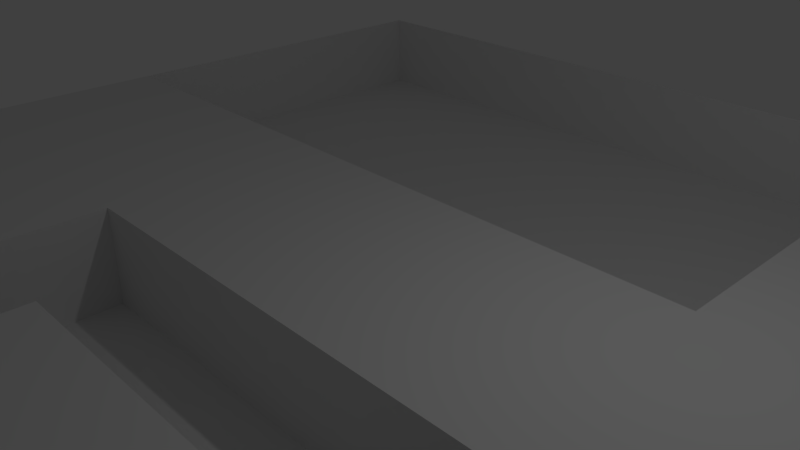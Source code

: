 # Source: Fifth_Level.blend  (saved by Blender 2.78.0; exported with 4.5.12 LTS)
import bpy
from mathutils import Matrix  # noqa: F401  (used for matrix-valued properties, if any)

bpy.ops.wm.read_factory_settings(use_empty=True)
scene = bpy.context.scene
scene.name = 'Scene'

# ---- collections
col_collection_1 = bpy.data.collections.new('Collection 1'); scene.collection.children.link(col_collection_1)

# ---- world
world_world = bpy.data.worlds.new('World'); scene.world = world_world
world_world.color = (0.05088, 0.05088, 0.05088)
world_world.use_sun_shadow = False
world_world.sun_shadow_jitter_overblur = 0.0
world_world.cycles.sampling_method = 'MANUAL'

# ---- cameras
cam_camera = bpy.data.cameras.new('Camera')
cam_camera.clip_end = 100.0
cam_camera.lens = 35.0
cam_camera.sensor_width = 32.0
cam_camera.sensor_height = 18.0
cam_camera.ortho_scale = 7.314
cam_camera.dof.focus_distance = 0.0
cam_camera.dof.aperture_fstop = 128.0

# ---- lights
light_lamp = bpy.data.lights.new('Lamp', 'POINT')
light_lamp.transmission_factor = 0.0
light_lamp.cutoff_distance = 30.0
light_lamp.energy = 100.0
light_lamp.shadow_buffer_clip_start = 1.001
light_lamp.shadow_soft_size = 0.1
light_lamp.shadow_maximum_resolution = 0.006
light_lamp.use_absolute_resolution = True

# ---- meshes
me_plane = bpy.data.meshes.new('Plane')
me_plane.from_pydata([(-9.0, -9.0, 0.0), (9.0, -9.0, 0.0), (-9.0, 9.0, 0.0), (9.0, 9.0, 0.0), (-9.0, 7.2, 0.0), (-9.0, 5.4, 0.0), (-9.0, 3.6, 0.0), (-9.0, 1.8, 0.0), (-9.0, -2.384e-07, 0.0), (-9.0, -1.8, 0.0), (-9.0, -3.6, 0.0), (-9.0, -5.4, 0.0), (-9.0, -7.2, 0.0), (-7.2, -9.0, 0.0), (-5.4, -9.0, 0.0), (-3.6, -9.0, 0.0), (-1.8, -9.0, 0.0), (2.384e-07, -9.0, 0.0), (1.8, -9.0, 0.0), (3.6, -9.0, 0.0), (5.4, -9.0, 0.0), (7.2, -9.0, 0.0), (9.0, -7.2, 0.0), (9.0, -5.4, 0.0), (9.0, -3.6, 0.0), (9.0, -1.8, 0.0), (9.0, 2.384e-07, 0.0), (9.0, 1.8, 0.0), (9.0, 3.6, 0.0), (9.0, 5.4, 0.0), (9.0, 7.2, 0.0), (7.2, 9.0, 0.0), (5.4, 9.0, 0.0), (3.6, 9.0, 0.0), (1.8, 9.0, 0.0), (-2.384e-07, 9.0, 0.0), (-1.8, 9.0, 0.0), (-3.6, 9.0, 0.0), (-5.4, 9.0, 0.0), (-7.2, 9.0, 0.0), (-7.2, -7.2, 0.0), (-7.2, -5.4, 0.0), (-7.2, -3.6, 0.0), (-7.2, -1.8, 0.0), (-7.2, 2.384e-07, 0.0), (-7.2, 1.8, 0.0), (-5.4, -7.2, 0.0), (-5.4, -5.4, 0.0), (-5.4, -3.6, 0.0), (-5.4, -1.8, 0.0), (-5.4, 2.384e-07, 0.0), (-5.4, 1.8, 0.0), (-3.6, -7.2, 0.0), (-3.6, -5.4, 0.0), (-3.6, -3.6, 0.0), (-3.6, -1.8, 0.0), (-3.6, 2.384e-07, 0.0), (-3.6, 1.8, 0.0), (-1.8, -7.2, 0.0), (-1.8, -5.4, 0.0), (-1.8, -3.6, 0.0), (-1.8, -1.8, 0.0), (-1.8, 2.384e-07, 0.0), (-1.8, 1.8, 0.0), (1.907e-07, -7.2, 0.0), (1.431e-07, -5.4, 0.0), (9.537e-08, -3.6, 0.0), (4.768e-08, -1.8, 0.0), (0.0, 2.384e-07, 0.0), (-4.768e-08, 1.8, 0.0), (1.8, -7.2, 0.0), (1.8, -5.4, 0.0), (1.8, -3.6, 0.0), (1.8, -1.8, 0.0), (1.8, 2.384e-07, 0.0), (1.8, 1.8, 0.0), (3.6, -7.2, 0.0), (3.6, -5.4, 0.0), (3.6, -3.6, 0.0), (3.6, -1.8, 0.0), (3.6, 2.384e-07, 0.0), (3.6, 1.8, 0.0), (3.6, 3.6, 0.0), (3.6, 5.4, 0.0), (3.6, 7.2, 0.0), (5.4, -7.2, 0.0), (5.4, -5.4, 0.0), (5.4, -3.6, 0.0), (5.4, -1.8, 0.0), (5.4, 2.384e-07, 0.0), (5.4, 1.8, 0.0), (5.4, 3.6, 0.0), (5.4, 5.4, 0.0), (5.4, 7.2, 0.0), (7.2, -7.2, 0.0), (7.2, -5.4, 0.0), (7.2, -3.6, 0.0), (7.2, -1.8, 0.0), (7.2, 2.384e-07, 0.0), (7.2, 1.8, 0.0), (7.2, 3.6, 0.0), (7.2, 5.4, 0.0), (7.2, 7.2, 0.0), (7.2, -9.0, -1.596), (9.0, -9.0, -1.596), (-7.2, 9.0, -1.596), (-9.0, 9.0, -1.596), (-9.0, 7.2, -1.596), (-9.0, 5.4, -1.596), (-9.0, 3.6, -1.596), (-9.0, 1.8, -1.596), (-3.6, -9.0, -1.596), (-1.8, -9.0, -1.596), (1.8, -9.0, -1.596), (3.6, -9.0, -1.596), (5.4, -9.0, -1.596), (9.0, -7.2, -1.596), (9.0, -5.4, -1.596), (9.0, -3.6, -1.596), (9.0, -1.8, -1.596), (9.0, 2.384e-07, -1.596), (9.0, 1.8, -1.596), (9.0, 3.6, -1.596), (9.0, 5.4, -1.596), (9.0, 7.2, -1.596), (3.6, 9.0, -1.596), (1.8, 9.0, -1.596), (-2.384e-07, 9.0, -1.596), (-1.8, 9.0, -1.596), (-3.6, 9.0, -1.596), (-5.4, 9.0, -1.596), (-7.2, 7.2, -1.596), (-7.2, 1.8, -1.596), (-7.2, 3.6, -1.596), (-7.2, 5.4, -1.596), (-5.4, 7.2, -1.596), (-5.4, 1.8, -1.596), (-5.4, 3.6, -1.596), (-5.4, 5.4, -1.596), (-3.6, 7.2, -1.596), (-3.6, -7.2, -1.596), (-3.6, -5.4, -1.596), (-3.6, -3.6, -1.596), (-3.6, -1.8, -1.596), (-3.6, 1.8, -1.596), (-3.6, 3.6, -1.596), (-3.6, 5.4, -1.596), (-1.8, 7.2, -1.596), (-1.8, -7.2, -1.596), (-1.8, -5.4, -1.596), (-1.8, -3.6, -1.596), (-1.8, -1.8, -1.596), (-1.8, 1.8, -1.596), (-1.8, 3.6, -1.596), (-1.8, 5.4, -1.596), (-1.907e-07, 7.2, -1.596), (9.537e-08, -3.6, -1.596), (4.768e-08, -1.8, -1.596), (-4.768e-08, 1.8, -1.596), (-9.537e-08, 3.6, -1.596), (-1.431e-07, 5.4, -1.596), (1.8, 7.2, -1.596), (1.8, -7.2, -1.596), (1.8, -5.4, -1.596), (1.8, -3.6, -1.596), (1.8, -1.8, -1.596), (1.8, 1.8, -1.596), (1.8, 3.6, -1.596), (1.8, 5.4, -1.596), (3.6, 7.2, -1.596), (3.6, -7.2, -1.596), (3.6, -5.4, -1.596), (3.6, -3.6, -1.596), (3.6, -1.8, -1.596), (3.6, 1.8, -1.596), (3.6, 3.6, -1.596), (3.6, 5.4, -1.596), (5.4, -7.2, -1.596), (5.4, 5.4, -1.596), (5.4, 7.2, -1.596), (7.2, -7.2, -1.596), (7.2, -5.4, -1.596), (7.2, -3.6, -1.596), (7.2, -1.8, -1.596), (7.2, 2.384e-07, -1.596), (7.2, 1.8, -1.596), (7.2, 3.6, -1.596), (7.2, 5.4, -1.596), (7.2, 7.2, -1.596)], [], [(102, 30, 3, 31), (30, 102, 188, 124), (34, 35, 127, 126), (52, 15, 111, 140), (33, 34, 126, 125), (6, 7, 110, 109), (5, 6, 109, 108), (75, 81, 174, 166), (84, 93, 32, 33), (93, 102, 31, 32), (0, 13, 40, 12), (12, 40, 41, 11), (11, 41, 42, 10), (10, 42, 43, 9), (9, 43, 44, 8), (8, 44, 45, 7), (4, 5, 108, 107), (57, 63, 152, 144), (7, 45, 132, 110), (13, 14, 46, 40), (40, 46, 47, 41), (41, 47, 48, 42), (42, 48, 49, 43), (43, 49, 50, 44), (44, 50, 51, 45), (2, 4, 107, 106), (29, 30, 124, 123), (79, 73, 165, 173), (14, 15, 52, 46), (46, 52, 53, 47), (47, 53, 54, 48), (48, 54, 55, 49), (49, 55, 56, 50), (50, 56, 57, 51), (82, 83, 176, 175), (39, 2, 106, 105), (28, 29, 123, 122), (61, 55, 143, 151), (81, 82, 175, 174), (27, 28, 122, 121), (21, 1, 104, 103), (55, 61, 62, 56), (56, 62, 63, 57), (26, 27, 121, 120), (102, 93, 179, 188), (25, 26, 120, 119), (16, 17, 64, 58), (58, 64, 65, 59), (59, 65, 66, 60), (92, 101, 187, 178), (61, 67, 68, 62), (62, 68, 69, 63), (78, 79, 173, 172), (24, 25, 119, 118), (77, 78, 172, 171), (17, 18, 70, 64), (64, 70, 71, 65), (65, 71, 72, 66), (23, 24, 118, 117), (67, 73, 74, 68), (68, 74, 75, 69), (76, 77, 171, 170), (101, 100, 186, 187), (22, 23, 117, 116), (69, 75, 166, 158), (100, 99, 185, 186), (51, 57, 144, 136), (1, 22, 116, 104), (73, 79, 80, 74), (74, 80, 81, 75), (84, 33, 125, 169), (99, 98, 184, 185), (20, 21, 103, 115), (73, 67, 157, 165), (76, 85, 86, 77), (77, 86, 87, 78), (78, 87, 88, 79), (79, 88, 89, 80), (80, 89, 90, 81), (81, 90, 91, 82), (82, 91, 92, 83), (59, 60, 150, 149), (98, 97, 183, 184), (85, 94, 95, 86), (86, 95, 96, 87), (87, 96, 97, 88), (88, 97, 98, 89), (89, 98, 99, 90), (90, 99, 100, 91), (91, 100, 101, 92), (19, 20, 115, 114), (66, 72, 164, 156), (58, 59, 149, 148), (97, 96, 182, 183), (18, 19, 114, 113), (16, 58, 148, 112), (94, 85, 177, 180), (96, 95, 181, 182), (93, 84, 169, 179), (95, 94, 180, 181), (107, 131, 105, 106), (131, 135, 130, 105), (135, 139, 129, 130), (139, 147, 128, 129), (147, 155, 127, 128), (155, 161, 126, 127), (161, 169, 125, 126), (110, 132, 133, 109), (109, 133, 134, 108), (108, 134, 131, 107), (132, 136, 137, 133), (133, 137, 138, 134), (134, 138, 135, 131), (136, 144, 145, 137), (137, 145, 146, 138), (138, 146, 139, 135), (111, 112, 148, 140), (140, 148, 149, 141), (141, 149, 150, 142), (142, 150, 151, 143), (144, 152, 153, 145), (145, 153, 154, 146), (146, 154, 147, 139), (150, 156, 157, 151), (152, 158, 159, 153), (153, 159, 160, 154), (154, 160, 155, 147), (156, 164, 165, 157), (158, 166, 167, 159), (159, 167, 168, 160), (160, 168, 161, 155), (113, 114, 170, 162), (162, 170, 171, 163), (163, 171, 172, 164), (164, 172, 173, 165), (166, 174, 175, 167), (167, 175, 176, 168), (168, 176, 169, 161), (114, 115, 177, 170), (176, 178, 179, 169), (115, 103, 180, 177), (178, 187, 188, 179), (103, 104, 116, 180), (180, 116, 117, 181), (181, 117, 118, 182), (182, 118, 119, 183), (183, 119, 120, 184), (184, 120, 121, 185), (185, 121, 122, 186), (186, 122, 123, 187), (187, 123, 124, 188), (85, 76, 170, 177), (53, 52, 140, 141), (35, 36, 128, 127), (54, 53, 141, 142), (60, 66, 156, 150), (36, 37, 129, 128), (55, 54, 142, 143), (67, 61, 151, 157), (37, 38, 130, 129), (70, 18, 113, 162), (38, 39, 105, 130), (45, 51, 136, 132), (71, 70, 162, 163), (63, 69, 158, 152), (72, 71, 163, 164), (15, 16, 112, 111), (83, 92, 178, 176)])
_uv = me_plane.uv_layers.new(name='UVMap')
_uv.uv.foreach_set('vector', [0.0, 0.0, 1.0, 0.0, 1.0, 1.0, 0.0, 1.0, 0.0, 0.0, 1.0, 0.0, 1.0, 1.0, 0.0, 1.0, 0.0, 0.0, 1.0, 0.0, 1.0, 1.0, 0.0, 1.0, 0.0, 0.0, 1.0, 0.0, 1.0, 1.0, 0.0, 1.0, 0.0, 0.0, 1.0, 0.0, 1.0, 1.0, 0.0, 1.0, 0.0, 0.0, 1.0, 0.0, 1.0, 1.0, 0.0, 1.0, 0.0, 0.0, 1.0, 0.0, 1.0, 1.0, 0.0, 1.0, 0.0, 0.0, 1.0, 0.0, 1.0, 1.0, 0.0, 1.0, 0.0, 0.0, 1.0, 0.0, 1.0, 1.0, 0.0, 1.0, 0.0, 0.0, 1.0, 0.0, 1.0, 1.0, 0.0, 1.0, 0.0, 0.0, 1.0, 0.0, 1.0, 1.0, 0.0, 1.0, 0.0, 0.0, 1.0, 0.0, 1.0, 1.0, 0.0, 1.0, 0.0, 0.0, 1.0, 0.0, 1.0, 1.0, 0.0, 1.0, 0.0, 0.0, 1.0, 0.0, 1.0, 1.0, 0.0, 1.0, 0.0, 0.0, 1.0, 0.0, 1.0, 1.0, 0.0, 1.0, 0.0, 0.0, 1.0, 0.0, 1.0, 1.0, 0.0, 1.0, 0.0, 0.0, 1.0, 0.0, 1.0, 1.0, 0.0, 1.0, 0.0, 0.0, 1.0, 0.0, 1.0, 1.0, 0.0, 1.0, 0.0, 0.0, 1.0, 0.0, 1.0, 1.0, 0.0, 1.0, 0.0, 0.0, 1.0, 0.0, 1.0, 1.0, 0.0, 1.0, 0.0, 0.0, 1.0, 0.0, 1.0, 1.0, 0.0, 1.0, 0.0, 0.0, 1.0, 0.0, 1.0, 1.0, 0.0, 1.0, 0.0, 0.0, 1.0, 0.0, 1.0, 1.0, 0.0, 1.0, 0.0, 0.0, 1.0, 0.0, 1.0, 1.0, 0.0, 1.0, 0.0, 0.0, 1.0, 0.0, 1.0, 1.0, 0.0, 1.0, 0.0, 0.0, 1.0, 0.0, 1.0, 1.0, 0.0, 1.0, 0.0, 0.0, 1.0, 0.0, 1.0, 1.0, 0.0, 1.0, 0.0, 0.0, 1.0, 0.0, 1.0, 1.0, 0.0, 1.0, 0.0, 0.0, 1.0, 0.0, 1.0, 1.0, 0.0, 1.0, 0.0, 0.0, 1.0, 0.0, 1.0, 1.0, 0.0, 1.0, 0.0, 0.0, 1.0, 0.0, 1.0, 1.0, 0.0, 1.0, 0.0, 0.0, 1.0, 0.0, 1.0, 1.0, 0.0, 1.0, 0.0, 0.0, 1.0, 0.0, 1.0, 1.0, 0.0, 1.0, 0.0, 0.0, 1.0, 0.0, 1.0, 1.0, 0.0, 1.0, 0.0, 0.0, 1.0, 0.0, 1.0, 1.0, 0.0, 1.0, 0.0, 0.0, 1.0, 0.0, 1.0, 1.0, 0.0, 1.0, 0.0, 0.0, 1.0, 0.0, 1.0, 1.0, 0.0, 1.0, 0.0, 0.0, 1.0, 0.0, 1.0, 1.0, 0.0, 1.0, 0.0, 0.0, 1.0, 0.0, 1.0, 1.0, 0.0, 1.0, 0.0, 0.0, 1.0, 0.0, 1.0, 1.0, 0.0, 1.0, 0.0, 0.0, 1.0, 0.0, 1.0, 1.0, 0.0, 1.0, 0.0, 0.0, 1.0, 0.0, 1.0, 1.0, 0.0, 1.0, 0.0, 0.0, 1.0, 0.0, 1.0, 1.0, 0.0, 1.0, 0.0, 0.0, 1.0, 0.0, 1.0, 1.0, 0.0, 1.0, 0.0, 0.0, 1.0, 0.0, 1.0, 1.0, 0.0, 1.0, 0.0, 0.0, 1.0, 0.0, 1.0, 1.0, 0.0, 1.0, 0.0, 0.0, 1.0, 0.0, 1.0, 1.0, 0.0, 1.0, 0.0, 0.0, 1.0, 0.0, 1.0, 1.0, 0.0, 1.0, 0.0, 0.0, 1.0, 0.0, 1.0, 1.0, 0.0, 1.0, 0.0, 0.0, 1.0, 0.0, 1.0, 1.0, 0.0, 1.0, 0.0, 0.0, 1.0, 0.0, 1.0, 1.0, 0.0, 1.0, 0.0, 0.0, 1.0, 0.0, 1.0, 1.0, 0.0, 1.0, 0.0, 0.0, 1.0, 0.0, 1.0, 1.0, 0.0, 1.0, 0.0, 0.0, 1.0, 0.0, 1.0, 1.0, 0.0, 1.0, 0.0, 0.0, 1.0, 0.0, 1.0, 1.0, 0.0, 1.0, 0.0, 0.0, 1.0, 0.0, 1.0, 1.0, 0.0, 1.0, 0.0, 0.0, 1.0, 0.0, 1.0, 1.0, 0.0, 1.0, 0.0, 0.0, 1.0, 0.0, 1.0, 1.0, 0.0, 1.0, 0.0, 0.0, 1.0, 0.0, 1.0, 1.0, 0.0, 1.0, 0.0, 0.0, 1.0, 0.0, 1.0, 1.0, 0.0, 1.0, 0.0, 0.0, 1.0, 0.0, 1.0, 1.0, 0.0, 1.0, 0.0, 0.0, 1.0, 0.0, 1.0, 1.0, 0.0, 1.0, 0.0, 0.0, 1.0, 0.0, 1.0, 1.0, 0.0, 1.0, 0.0, 0.0, 1.0, 0.0, 1.0, 1.0, 0.0, 1.0, 0.0, 0.0, 1.0, 0.0, 1.0, 1.0, 0.0, 1.0, 0.0, 0.0, 1.0, 0.0, 1.0, 1.0, 0.0, 1.0, 0.0, 0.0, 1.0, 0.0, 1.0, 1.0, 0.0, 1.0, 0.0, 0.0, 1.0, 0.0, 1.0, 1.0, 0.0, 1.0, 0.0, 0.0, 1.0, 0.0, 1.0, 1.0, 0.0, 1.0, 0.0, 0.0, 1.0, 0.0, 1.0, 1.0, 0.0, 1.0, 0.0, 0.0, 1.0, 0.0, 1.0, 1.0, 0.0, 1.0, 0.0, 0.0, 1.0, 0.0, 1.0, 1.0, 0.0, 1.0, 0.0, 0.0, 1.0, 0.0, 1.0, 1.0, 0.0, 1.0, 0.0, 0.0, 1.0, 0.0, 1.0, 1.0, 0.0, 1.0, 0.0, 0.0, 1.0, 0.0, 1.0, 1.0, 0.0, 1.0, 0.0, 0.0, 1.0, 0.0, 1.0, 1.0, 0.0, 1.0, 0.0, 0.0, 1.0, 0.0, 1.0, 1.0, 0.0, 1.0, 0.0, 0.0, 1.0, 0.0, 1.0, 1.0, 0.0, 1.0, 0.0, 0.0, 1.0, 0.0, 1.0, 1.0, 0.0, 1.0, 0.0, 0.0, 1.0, 0.0, 1.0, 1.0, 0.0, 1.0, 0.0, 0.0, 1.0, 0.0, 1.0, 1.0, 0.0, 1.0, 0.0, 0.0, 1.0, 0.0, 1.0, 1.0, 0.0, 1.0, 0.0, 0.0, 1.0, 0.0, 1.0, 1.0, 0.0, 1.0, 0.0, 0.0, 1.0, 0.0, 1.0, 1.0, 0.0, 1.0, 0.0, 0.0, 1.0, 0.0, 1.0, 1.0, 0.0, 1.0, 0.0, 0.0, 1.0, 0.0, 1.0, 1.0, 0.0, 1.0, 0.0, 0.0, 1.0, 0.0, 1.0, 1.0, 0.0, 1.0, 0.0, 0.0, 1.0, 0.0, 1.0, 1.0, 0.0, 1.0, 0.0, 0.0, 1.0, 0.0, 1.0, 1.0, 0.0, 1.0, 0.0, 0.0, 1.0, 0.0, 1.0, 1.0, 0.0, 1.0, 0.0, 0.0, 1.0, 0.0, 1.0, 1.0, 0.0, 1.0, 0.0, 0.0, 1.0, 0.0, 1.0, 1.0, 0.0, 1.0, 0.0, 0.0, 1.0, 0.0, 1.0, 1.0, 0.0, 1.0, 0.0, 0.0, 1.0, 0.0, 1.0, 1.0, 0.0, 1.0, 0.0, 0.0, 1.0, 0.0, 1.0, 1.0, 0.0, 1.0, 0.0, 0.0, 1.0, 0.0, 1.0, 1.0, 0.0, 1.0, 0.0, 0.0, 1.0, 0.0, 1.0, 1.0, 0.0, 1.0, 0.0, 0.0, 1.0, 0.0, 1.0, 1.0, 0.0, 1.0, 0.0, 0.0, 1.0, 0.0, 1.0, 1.0, 0.0, 1.0, 0.0, 0.0, 1.0, 0.0, 1.0, 1.0, 0.0, 1.0, 0.0, 0.0, 1.0, 0.0, 1.0, 1.0, 0.0, 1.0, 0.0, 0.0, 1.0, 0.0, 1.0, 1.0, 0.0, 1.0, 0.0, 0.0, 1.0, 0.0, 1.0, 1.0, 0.0, 1.0, 0.0, 0.0, 1.0, 0.0, 1.0, 1.0, 0.0, 1.0, 0.0, 0.0, 1.0, 0.0, 1.0, 1.0, 0.0, 1.0, 0.0, 0.0, 1.0, 0.0, 1.0, 1.0, 0.0, 1.0, 0.0, 0.0, 1.0, 0.0, 1.0, 1.0, 0.0, 1.0, 0.0, 0.0, 1.0, 0.0, 1.0, 1.0, 0.0, 1.0, 0.0, 0.0, 1.0, 0.0, 1.0, 1.0, 0.0, 1.0, 0.0, 0.0, 1.0, 0.0, 1.0, 1.0, 0.0, 1.0, 0.0, 0.0, 1.0, 0.0, 1.0, 1.0, 0.0, 1.0, 0.0, 0.0, 1.0, 0.0, 1.0, 1.0, 0.0, 1.0, 0.0, 0.0, 1.0, 0.0, 1.0, 1.0, 0.0, 1.0, 0.0, 0.0, 1.0, 0.0, 1.0, 1.0, 0.0, 1.0, 0.0, 0.0, 1.0, 0.0, 1.0, 1.0, 0.0, 1.0, 0.0, 0.0, 1.0, 0.0, 1.0, 1.0, 0.0, 1.0, 0.0, 0.0, 1.0, 0.0, 1.0, 1.0, 0.0, 1.0, 0.0, 0.0, 1.0, 0.0, 1.0, 1.0, 0.0, 1.0, 0.0, 0.0, 1.0, 0.0, 1.0, 1.0, 0.0, 1.0, 0.0, 0.0, 1.0, 0.0, 1.0, 1.0, 0.0, 1.0, 0.0, 0.0, 1.0, 0.0, 1.0, 1.0, 0.0, 1.0, 0.0, 0.0, 1.0, 0.0, 1.0, 1.0, 0.0, 1.0, 0.0, 0.0, 1.0, 0.0, 1.0, 1.0, 0.0, 1.0, 0.0, 0.0, 1.0, 0.0, 1.0, 1.0, 0.0, 1.0, 0.0, 0.0, 1.0, 0.0, 1.0, 1.0, 0.0, 1.0, 0.0, 0.0, 1.0, 0.0, 1.0, 1.0, 0.0, 1.0, 0.0, 0.0, 1.0, 0.0, 1.0, 1.0, 0.0, 1.0, 0.0, 0.0, 1.0, 0.0, 1.0, 1.0, 0.0, 1.0, 0.0, 0.0, 1.0, 0.0, 1.0, 1.0, 0.0, 1.0, 0.0, 0.0, 1.0, 0.0, 1.0, 1.0, 0.0, 1.0, 0.0, 0.0, 1.0, 0.0, 1.0, 1.0, 0.0, 1.0, 0.0, 0.0, 1.0, 0.0, 1.0, 1.0, 0.0, 1.0, 0.0, 0.0, 1.0, 0.0, 1.0, 1.0, 0.0, 1.0, 0.0, 0.0, 1.0, 0.0, 1.0, 1.0, 0.0, 1.0, 0.0, 0.0, 1.0, 0.0, 1.0, 1.0, 0.0, 1.0, 0.0, 0.0, 1.0, 0.0, 1.0, 1.0, 0.0, 1.0, 0.0, 0.0, 1.0, 0.0, 1.0, 1.0, 0.0, 1.0, 0.0, 0.0, 1.0, 0.0, 1.0, 1.0, 0.0, 1.0, 0.0, 0.0, 1.0, 0.0, 1.0, 1.0, 0.0, 1.0, 0.0, 0.0, 1.0, 0.0, 1.0, 1.0, 0.0, 1.0, 0.0, 0.0, 1.0, 0.0, 1.0, 1.0, 0.0, 1.0, 0.0, 0.0, 1.0, 0.0, 1.0, 1.0, 0.0, 1.0, 0.0, 0.0, 1.0, 0.0, 1.0, 1.0, 0.0, 1.0, 0.0, 0.0, 1.0, 0.0, 1.0, 1.0, 0.0, 1.0, 0.0, 0.0, 1.0, 0.0, 1.0, 1.0, 0.0, 1.0, 0.0, 0.0, 1.0, 0.0, 1.0, 1.0, 0.0, 1.0, 0.0, 0.0, 1.0, 0.0, 1.0, 1.0, 0.0, 1.0, 0.0, 0.0, 1.0, 0.0, 1.0, 1.0, 0.0, 1.0, 0.0, 0.0, 1.0, 0.0, 1.0, 1.0, 0.0, 1.0, 0.0, 0.0, 1.0, 0.0, 1.0, 1.0, 0.0, 1.0, 0.0, 0.0, 1.0, 0.0, 1.0, 1.0, 0.0, 1.0, 0.0, 0.0, 1.0, 0.0, 1.0, 1.0, 0.0, 1.0, 0.0, 0.0, 1.0, 0.0, 1.0, 1.0, 0.0, 1.0, 0.0, 0.0, 1.0, 0.0, 1.0, 1.0, 0.0, 1.0, 0.0, 0.0, 1.0, 0.0, 1.0, 1.0, 0.0, 1.0, 0.0, 0.0, 1.0, 0.0, 1.0, 1.0, 0.0, 1.0, 0.0, 0.0, 1.0, 0.0, 1.0, 1.0, 0.0, 1.0, 0.0, 0.0, 1.0, 0.0, 1.0, 1.0, 0.0, 1.0, 0.0, 0.0, 1.0, 0.0, 1.0, 1.0, 0.0, 1.0, 0.0, 0.0, 1.0, 0.0, 1.0, 1.0, 0.0, 1.0, 0.0, 0.0, 1.0, 0.0, 1.0, 1.0, 0.0, 1.0, 0.0, 0.0, 1.0, 0.0, 1.0, 1.0, 0.0, 1.0, 0.0, 0.0, 1.0, 0.0, 1.0, 1.0, 0.0, 1.0, 0.0, 0.0, 1.0, 0.0, 1.0, 1.0, 0.0, 1.0, 0.0, 0.0, 1.0, 0.0, 1.0, 1.0, 0.0, 1.0, 0.0, 0.0, 1.0, 0.0, 1.0, 1.0, 0.0, 1.0, 0.0, 0.0, 1.0, 0.0, 1.0, 1.0, 0.0, 1.0, 0.0, 0.0, 1.0, 0.0, 1.0, 1.0, 0.0, 1.0])
me_plane.use_remesh_preserve_volume = False
me_plane.use_remesh_preserve_attributes = False
me_plane.use_mirror_vertex_groups = False
me_plane.update()

# ---- objects
ob_plane = bpy.data.objects.new('Plane', me_plane)
ob_lamp = bpy.data.objects.new('Lamp', light_lamp)
ob_camera = bpy.data.objects.new('Camera', cam_camera)

# ---- transforms, parenting, visibility, modifiers, constraints
ob_plane.location = (0.0, 0.0, 0.0)
ob_plane.lineart.crease_threshold = 0.0
ob_lamp.location = (4.076, 1.005, 5.904)
ob_lamp.rotation_euler = (0.6503, 0.05522, 1.866)
ob_lamp.lock_rotations_4d = False
ob_lamp.empty_display_type = 'ARROWS'
ob_lamp.color = (0.0, 0.0, 0.0, 0.0)
ob_lamp.lineart.crease_threshold = 0.0
ob_camera.location = (7.481, -6.508, 5.344)
ob_camera.rotation_euler = (1.109, 0.0, 0.8149)
ob_camera.lock_rotations_4d = False
ob_camera.empty_display_type = 'ARROWS'
ob_camera.color = (0.0, 0.0, 0.0, 0.0)
ob_camera.display_type = 'WIRE'
ob_camera.lineart.crease_threshold = 0.0

# ---- collection membership
col_collection_1.objects.link(ob_plane)
col_collection_1.objects.link(ob_lamp)
col_collection_1.objects.link(ob_camera)

# ---- scene / render settings (as saved in the file)
scene.camera = ob_camera
scene.frame_start = 1; scene.frame_end = 250; scene.frame_set(1)
scene.render.engine = 'BLENDER_EEVEE_NEXT'
scene.render.resolution_percentage = 50
scene.render.dither_intensity = 0.0
scene.cycles.use_denoising = False
scene.cycles.samples = 128
scene.cycles.sampling_pattern = 'TABULATED_SOBOL'
scene.cycles.light_sampling_threshold = 0.0
scene.cycles.use_adaptive_sampling = False
scene.cycles.use_light_tree = False
scene.cycles.blur_glossy = 0.0
scene.cycles.sample_clamp_indirect = 0.0
scene.view_settings.view_transform = 'Standard'
bpy.context.view_layer.update()
